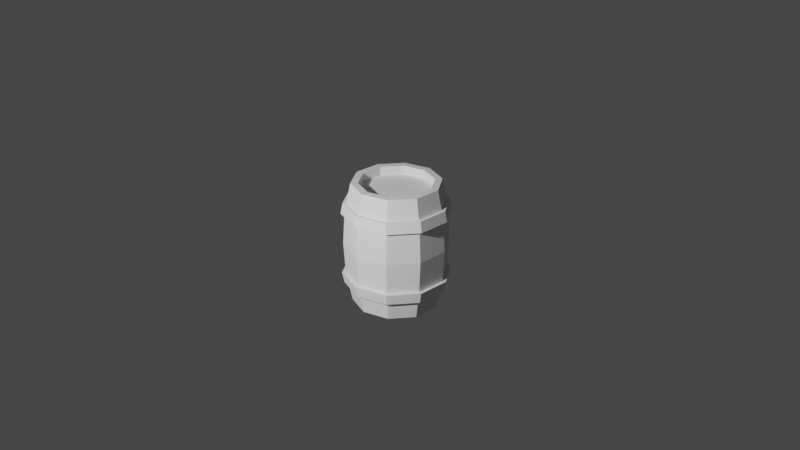 # Source: Botte.blend  (saved by Blender 2.90.8; exported with 4.5.12 LTS)
import bpy
from mathutils import Matrix  # noqa: F401  (used for matrix-valued properties, if any)

bpy.ops.wm.read_factory_settings(use_empty=True)
scene = bpy.context.scene
scene.name = 'Scene'

# ---- collections
col_collection = bpy.data.collections.new('Collection'); scene.collection.children.link(col_collection)

# ---- world
world_world = bpy.data.worlds.new('World'); scene.world = world_world
world_world.use_nodes = True; world_world.node_tree.nodes.clear()
_N = world_world.node_tree.nodes; _L = world_world.node_tree.links
n0 = _N.new('ShaderNodeOutputWorld'); n0.name = 'World Output'; n0.location = (300, 300)
n1 = _N.new('ShaderNodeBackground'); n1.name = 'Background'; n1.location = (10, 300)
n1.inputs[0].default_value = (0.05088, 0.05088, 0.05088, 1.0)
_L.new(n1.outputs[0], n0.inputs[0])
n0.is_active_output = True
world_world.color = (0.05088, 0.05088, 0.05088)
world_world.use_sun_shadow = False
world_world.sun_shadow_jitter_overblur = 0.0

# ---- cameras
cam_camera = bpy.data.cameras.new('Camera')
cam_camera.clip_end = 100.0
cam_camera.ortho_scale = 7.314

# ---- lights
light_light = bpy.data.lights.new('Light', 'POINT')
light_light.transmission_factor = 0.0
light_light.energy = 1000.0
light_light.shadow_soft_size = 0.1
light_light.shadow_maximum_resolution = 0.006
light_light.use_absolute_resolution = True

# ---- meshes
me_cylinder = bpy.data.meshes.new('Cylinder')
me_cylinder.from_pydata([(0.0, 1.0, -1.0), (0.5878, 0.809, -1.0), (0.9511, 0.309, -1.0), (0.9511, -0.309, -1.0), (0.5878, -0.809, -1.0), (-8.742e-08, -1.0, -1.0), (-0.5878, -0.809, -1.0), (-0.9511, -0.309, -1.0), (-0.9511, 0.309, -1.0), (-0.5878, 0.809, -1.0), (-5.444e-09, 1.183, 1.192e-07), (0.6951, 0.9568, 1.192e-07), (1.125, 0.3655, 1.192e-07), (1.125, -0.3655, 1.192e-07), (0.6951, -0.9568, 1.192e-07), (-1.088e-07, -1.183, 1.192e-07), (-0.6951, -0.9568, 1.192e-07), (-1.125, -0.3655, 1.192e-07), (-1.125, 0.3655, 1.192e-07), (-0.6951, 0.9568, 1.192e-07), (0.6415, 0.8829, -0.6785), (1.038, 0.3372, -0.6785), (1.038, -0.3372, -0.6785), (0.6415, -0.8829, -0.6785), (-9.813e-08, -1.091, -0.6785), (-0.6415, -0.8829, -0.6785), (-1.038, -0.3372, -0.6785), (-1.038, 0.3372, -0.6785), (-0.6415, 0.8829, -0.6785), (-2.722e-09, 1.091, -0.6785), (-4.083e-09, 1.137, -0.5177), (0.6683, 0.9198, -0.5177), (1.081, 0.3514, -0.5177), (1.081, -0.3514, -0.5177), (0.6683, -0.9198, -0.5177), (-1.035e-07, -1.137, -0.5177), (-0.6683, -0.9198, -0.5177), (-1.081, -0.3514, -0.5177), (-1.081, 0.3514, -0.5177), (-0.6683, 0.9198, -0.5177), (0.6909, 0.951, -0.683), (1.118, 0.3632, -0.683), (1.118, -0.3632, -0.683), (0.6909, -0.951, -0.683), (-1.066e-07, -1.175, -0.683), (-0.6909, -0.951, -0.683), (-1.118, -0.3632, -0.683), (-1.118, 0.3632, -0.683), (-0.6909, 0.951, -0.683), (-3.811e-09, 1.175, -0.683), (-5.277e-09, 1.225, -0.5098), (0.7198, 0.9907, -0.5098), (1.165, 0.3784, -0.5098), (1.165, -0.3784, -0.5098), (0.7198, -0.9907, -0.5098), (-1.123e-07, -1.225, -0.5098), (-0.7198, -0.9907, -0.5098), (-1.165, -0.3784, -0.5098), (-1.165, 0.3784, -0.5098), (-0.7198, 0.9907, -0.5098), (6.189e-09, 0.8373, -1.0), (0.4921, 0.6774, -1.0), (0.7963, 0.2587, -1.0), (0.7963, -0.2587, -1.0), (0.4921, -0.6774, -1.0), (-6.701e-08, -0.8373, -1.0), (-0.4921, -0.6774, -1.0), (-0.7963, -0.2587, -1.0), (-0.7963, 0.2587, -1.0), (-0.4921, 0.6774, -1.0), (-3.261e-09, 0.8568, -0.8489), (0.5036, 0.6932, -0.8489), (0.8149, 0.2648, -0.8489), (0.8149, -0.2648, -0.8489), (0.5036, -0.6932, -0.8489), (-7.816e-08, -0.8568, -0.8489), (-0.5036, -0.6932, -0.8489), (-0.8149, -0.2648, -0.8489), (-0.8149, 0.2648, -0.8489), (-0.5036, 0.6932, -0.8489)], [], [(4, 5, 65, 64), (39, 19, 10, 30), (38, 18, 19, 39), (37, 17, 18, 38), (36, 16, 17, 37), (35, 15, 16, 36), (34, 14, 15, 35), (33, 13, 14, 34), (32, 12, 13, 33), (31, 11, 12, 32), (30, 10, 11, 31), (0, 29, 20, 1), (1, 20, 21, 2), (2, 21, 22, 3), (3, 22, 23, 4), (4, 23, 24, 5), (5, 24, 25, 6), (6, 25, 26, 7), (7, 26, 27, 8), (8, 27, 28, 9), (9, 28, 29, 0), (26, 25, 45, 46), (38, 39, 59, 58), (30, 31, 51, 50), (25, 24, 44, 45), (37, 38, 58, 57), (24, 23, 43, 44), (36, 37, 57, 56), (23, 22, 42, 43), (35, 36, 56, 55), (22, 21, 41, 42), (49, 50, 51, 40), (40, 51, 52, 41), (41, 52, 53, 42), (42, 53, 54, 43), (43, 54, 55, 44), (44, 55, 56, 45), (45, 56, 57, 46), (46, 57, 58, 47), (47, 58, 59, 48), (48, 59, 50, 49), (31, 32, 52, 51), (39, 30, 50, 59), (27, 26, 46, 47), (32, 33, 53, 52), (20, 29, 49, 40), (28, 27, 47, 48), (33, 34, 54, 53), (21, 20, 40, 41), (29, 28, 48, 49), (34, 35, 55, 54), (60, 61, 71, 70), (6, 7, 67, 66), (1, 2, 62, 61), (8, 9, 69, 68), (3, 4, 64, 63), (5, 6, 66, 65), (0, 1, 61, 60), (7, 8, 68, 67), (2, 3, 63, 62), (9, 0, 60, 69), (70, 71, 72, 73, 74, 75, 76, 77, 78, 79), (67, 68, 78, 77), (64, 65, 75, 74), (61, 62, 72, 71), (68, 69, 79, 78), (65, 66, 76, 75), (62, 63, 73, 72), (69, 60, 70, 79), (66, 67, 77, 76), (63, 64, 74, 73)])
_uv = me_cylinder.uv_layers.new(name='UVMap')
_uv.uv.foreach_set('vector', [0.6, 0.5, 0.5, 0.5, 0.5, 0.5, 0.6, 0.5, 0.1, 0.6223, 0.1, 0.75, -0.009133, 0.75, -0.00676, 0.6223, 0.2, 0.6223, 0.2, 0.75, 0.1, 0.75, 0.1, 0.6223, 0.3, 0.6223, 0.3, 0.75, 0.2, 0.75, 0.2, 0.6223, 0.4, 0.6223, 0.4, 0.75, 0.3, 0.75, 0.3, 0.6223, 0.5, 0.6223, 0.5, 0.75, 0.4, 0.75, 0.4, 0.6223, 0.6, 0.6223, 0.6, 0.75, 0.5, 0.75, 0.5, 0.6223, 0.7, 0.6223, 0.7, 0.75, 0.6, 0.75, 0.6, 0.6223, 0.8, 0.6223, 0.8, 0.75, 0.7, 0.75, 0.7, 0.6223, 0.9, 0.6223, 0.9, 0.75, 0.8, 0.75, 0.8, 0.6223, 1.007, 0.6223, 1.009, 0.75, 0.9, 0.75, 0.9, 0.6223, 1.0, 0.5, 1.005, 0.5817, 0.9, 0.5817, 0.9, 0.5, 0.9, 0.5, 0.9, 0.5817, 0.8, 0.5817, 0.8, 0.5, 0.8, 0.5, 0.8, 0.5817, 0.7, 0.5817, 0.7, 0.5, 0.7, 0.5, 0.7, 0.5817, 0.6, 0.5817, 0.6, 0.5, 0.6, 0.5, 0.6, 0.5817, 0.5, 0.5817, 0.5, 0.5, 0.5, 0.5, 0.5, 0.5817, 0.4, 0.5817, 0.4, 0.5, 0.4, 0.5, 0.4, 0.5817, 0.3, 0.5817, 0.3, 0.5, 0.3, 0.5, 0.3, 0.5817, 0.2, 0.5817, 0.2, 0.5, 0.2, 0.5, 0.2, 0.5817, 0.1, 0.5817, 0.1, 0.5, 0.1, 0.5, 0.1, 0.5817, -0.004528, 0.5817, -7.451e-08, 0.5, 0.3, 0.5817, 0.4, 0.5817, 0.4, 0.5817, 0.3, 0.5817, 0.2, 0.6223, 0.1, 0.6223, 0.1, 0.6223, 0.2, 0.6223, 1.007, 0.6223, 0.9, 0.6223, 0.9, 0.6223, 1.007, 0.6223, 0.4, 0.5817, 0.5, 0.5817, 0.5, 0.5817, 0.4, 0.5817, 0.3, 0.6223, 0.2, 0.6223, 0.2, 0.6223, 0.3, 0.6223, 0.5, 0.5817, 0.6, 0.5817, 0.6, 0.5817, 0.5, 0.5817, 0.4, 0.6223, 0.3, 0.6223, 0.3, 0.6223, 0.4, 0.6223, 0.6, 0.5817, 0.7, 0.5817, 0.7, 0.5817, 0.6, 0.5817, 0.5, 0.6223, 0.4, 0.6223, 0.4, 0.6223, 0.5, 0.6223, 0.7, 0.5817, 0.8, 0.5817, 0.8, 0.5817, 0.7, 0.5817, 1.005, 0.5817, 1.007, 0.6223, 0.9, 0.6223, 0.9, 0.5817, 0.9, 0.5817, 0.9, 0.6223, 0.8, 0.6223, 0.8, 0.5817, 0.8, 0.5817, 0.8, 0.6223, 0.7, 0.6223, 0.7, 0.5817, 0.7, 0.5817, 0.7, 0.6223, 0.6, 0.6223, 0.6, 0.5817, 0.6, 0.5817, 0.6, 0.6223, 0.5, 0.6223, 0.5, 0.5817, 0.5, 0.5817, 0.5, 0.6223, 0.4, 0.6223, 0.4, 0.5817, 0.4, 0.5817, 0.4, 0.6223, 0.3, 0.6223, 0.3, 0.5817, 0.3, 0.5817, 0.3, 0.6223, 0.2, 0.6223, 0.2, 0.5817, 0.2, 0.5817, 0.2, 0.6223, 0.1, 0.6223, 0.1, 0.5817, 0.1, 0.5817, 0.1, 0.6223, -0.00676, 0.6223, -0.004528, 0.5817, 0.9, 0.6223, 0.8, 0.6223, 0.8, 0.6223, 0.9, 0.6223, 0.1, 0.6223, -0.00676, 0.6223, -0.00676, 0.6223, 0.1, 0.6223, 0.2, 0.5817, 0.3, 0.5817, 0.3, 0.5817, 0.2, 0.5817, 0.8, 0.6223, 0.7, 0.6223, 0.7, 0.6223, 0.8, 0.6223, 0.9, 0.5817, 1.005, 0.5817, 1.005, 0.5817, 0.9, 0.5817, 0.1, 0.5817, 0.2, 0.5817, 0.2, 0.5817, 0.1, 0.5817, 0.7, 0.6223, 0.6, 0.6223, 0.6, 0.6223, 0.7, 0.6223, 0.8, 0.5817, 0.9, 0.5817, 0.9, 0.5817, 0.8, 0.5817, -0.004528, 0.5817, 0.1, 0.5817, 0.1, 0.5817, -0.004528, 0.5817, 0.6, 0.6223, 0.5, 0.6223, 0.5, 0.6223, 0.6, 0.6223, 1.0, 0.5, 0.9, 0.5, 0.9, 0.5, 1.0, 0.5, 0.4, 0.5, 0.3, 0.5, 0.3, 0.5, 0.4, 0.5, 0.9, 0.5, 0.8, 0.5, 0.8, 0.5, 0.9, 0.5, 0.2, 0.5, 0.1, 0.5, 0.1, 0.5, 0.2, 0.5, 0.7, 0.5, 0.6, 0.5, 0.6, 0.5, 0.7, 0.5, 0.5, 0.5, 0.4, 0.5, 0.4, 0.5, 0.5, 0.5, 1.0, 0.5, 0.9, 0.5, 0.9, 0.5, 1.0, 0.5, 0.3, 0.5, 0.2, 0.5, 0.2, 0.5, 0.3, 0.5, 0.8, 0.5, 0.7, 0.5, 0.7, 0.5, 0.8, 0.5, 0.1, 0.5, -7.451e-08, 0.5, -7.451e-08, 0.5, 0.1, 0.5, 0.75, 0.49, 0.8911, 0.4442, 0.9783, 0.3242, 0.9783, 0.1758, 0.8911, 0.05584, 0.75, 0.01, 0.6089, 0.05584, 0.5217, 0.1758, 0.5217, 0.3242, 0.6089, 0.4442, 0.3, 0.5, 0.2, 0.5, 0.2, 0.5, 0.3, 0.5, 0.6, 0.5, 0.5, 0.5, 0.5, 0.5, 0.6, 0.5, 0.9, 0.5, 0.8, 0.5, 0.8, 0.5, 0.9, 0.5, 0.2, 0.5, 0.1, 0.5, 0.1, 0.5, 0.2, 0.5, 0.5, 0.5, 0.4, 0.5, 0.4, 0.5, 0.5, 0.5, 0.8, 0.5, 0.7, 0.5, 0.7, 0.5, 0.8, 0.5, 0.1, 0.5, -7.451e-08, 0.5, -7.451e-08, 0.5, 0.1, 0.5, 0.4, 0.5, 0.3, 0.5, 0.3, 0.5, 0.4, 0.5, 0.7, 0.5, 0.6, 0.5, 0.6, 0.5, 0.7, 0.5])
me_cylinder.use_remesh_fix_poles = True
me_cylinder.use_remesh_preserve_attributes = False
me_cylinder.use_mirror_vertex_groups = False
me_cylinder.update()

# ---- objects
ob_light = bpy.data.objects.new('Light', light_light)
ob_camera = bpy.data.objects.new('Camera', cam_camera)
ob_empty = bpy.data.objects.new('Empty', None)
ob_cylinder = bpy.data.objects.new('Cylinder', me_cylinder)

# ---- transforms, parenting, visibility, modifiers, constraints
ob_light.location = (0.8387, -4.361, 3.264)
ob_light.rotation_euler = (0.6503, 0.05522, 1.866)
ob_light.lock_rotations_4d = False
ob_light.empty_display_type = 'ARROWS'
ob_light.color = (0.0, 0.0, 0.0, 0.0)
ob_light.lineart.crease_threshold = 0.0
ob_camera.location = (6.237, -5.84, 4.958)
ob_camera.rotation_euler = (1.109, 0.0, 0.8149)
ob_camera.lock_rotations_4d = False
ob_camera.empty_display_type = 'ARROWS'
ob_camera.color = (0.0, 0.0, 0.0, 0.0)
ob_camera.display_type = 'WIRE'
ob_camera.lineart.crease_threshold = 0.0
ob_empty.location = (0.0, 0.0, 1.0)
ob_empty.rotation_euler = (1.571, -0.0, 0.0)
ob_empty.empty_display_type = 'IMAGE'
ob_empty.empty_display_size = 5.0
ob_empty.empty_image_depth = 'BACK'
ob_empty.empty_image_side = 'FRONT'
ob_empty.lineart.crease_threshold = 0.0
ob_cylinder.location = (0.0, 2.98e-09, 0.5603)
ob_cylinder.scale = (0.3918, 0.3918, 0.5603)
ob_cylinder.lineart.crease_threshold = 0.0
_m = ob_cylinder.modifiers.new('Mirror', 'MIRROR')
_m.use_axis = (False, False, True)
_m.use_clip = True

# ---- collection membership
col_collection.objects.link(ob_light)
col_collection.objects.link(ob_camera)
col_collection.objects.link(ob_empty)
col_collection.objects.link(ob_cylinder)

# ---- scene / render settings (as saved in the file)
scene.camera = ob_camera
scene.frame_start = 1; scene.frame_end = 250; scene.frame_set(1)
scene.render.engine = 'BLENDER_EEVEE_NEXT'
scene.cycles.use_denoising = False
scene.cycles.samples = 128
scene.cycles.sampling_pattern = 'TABULATED_SOBOL'
scene.cycles.use_adaptive_sampling = False
scene.cycles.use_light_tree = False
scene.view_settings.view_transform = 'Filmic'
bpy.context.view_layer.update()
